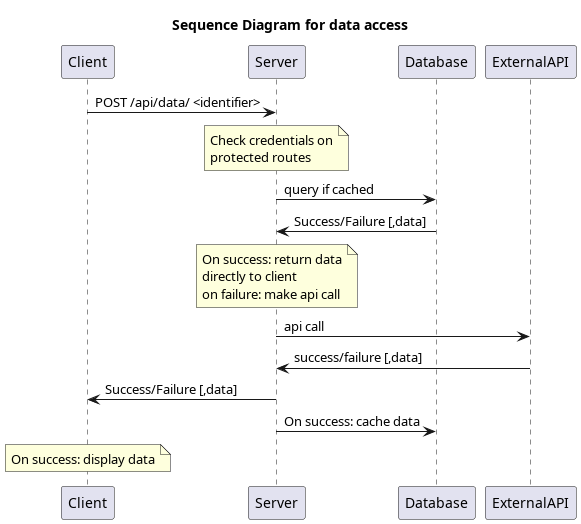

The diagram above was rendered by PlantUML. Its source (embedded in the PNG):
@startuml
title FastAPI Server, access to data

Title: Sequence Diagram for data access
Participant Client
Participant Server
Participant Database
Participant ExternalAPI
Client->Server: POST /api/data/ <identifier>
Note over Server: Check credentials on\nprotected routes
Server->Database: query if cached
Database->Server: Success/Failure [,data]
Note over Server: On success: return data\ndirectly to client\non failure: make api call
Server->ExternalAPI: api call
ExternalAPI->Server: success/failure [,data]
Server->Client: Success/Failure [,data]
Server->Database: On success: cache data
Note over Client: On success: display data

@enduml